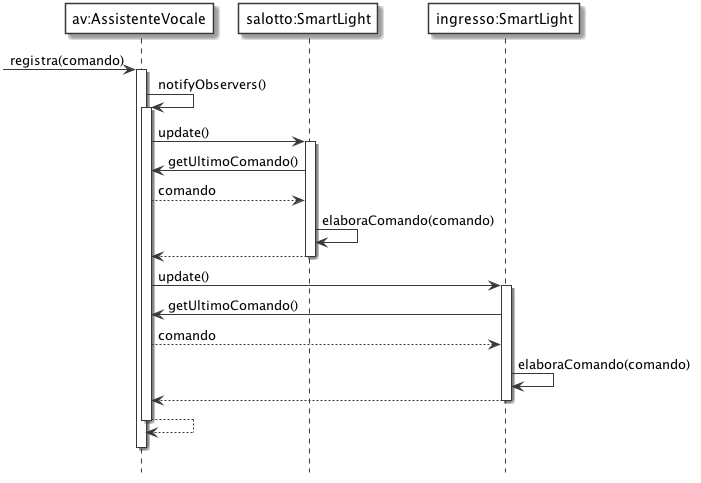

The diagram above was rendered by PlantUML. Its source (embedded in the PNG):
@startuml
' START STYLE
skinparam {
	monochrome true
	'shadowing false
}
skinparam sequence {
	participantBackgroundColor white
}
hide footbox
' END STYLE


' Aggiungo delle etichette
participant "av:AssistenteVocale" as av
participant "salotto:SmartLight" as salotto
participant "ingresso:SmartLight" as ingresso


-> av: registra(comando)
activate av

av -> av: notifyObservers()
activate av

av -> salotto: update()
activate salotto
	salotto -> av: getUltimoComando()
	av --> salotto: comando
		salotto -> salotto: elaboraComando(comando)
salotto --> av
deactivate salotto

av -> ingresso: update()
activate ingresso
	ingresso -> av: getUltimoComando()
	av --> ingresso: comando
		ingresso -> ingresso: elaboraComando(comando)
ingresso --> av
deactivate ingresso
av --> av
deactivate av

av -[hidden]-> av
deactivate av

@enduml